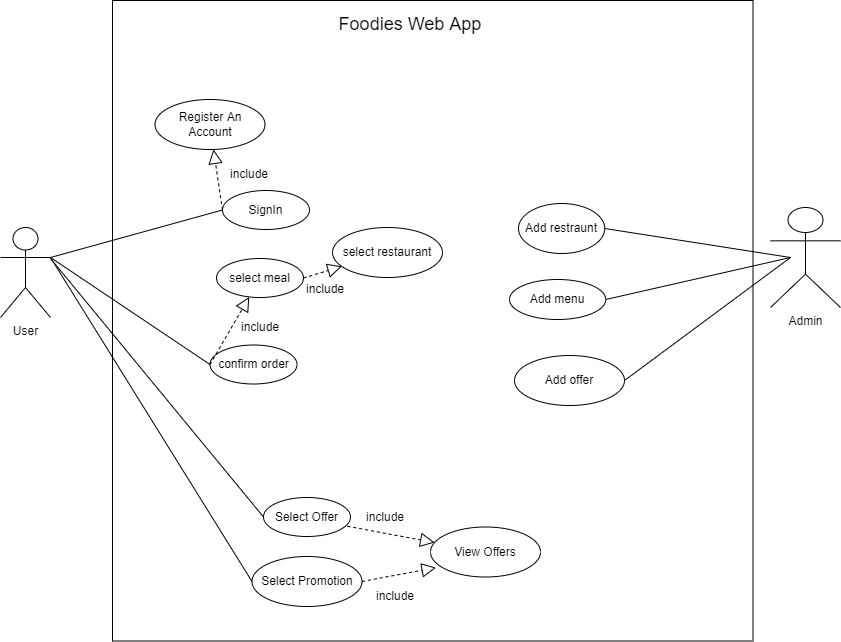

The diagram above was exported from draw.io. Its source (the exported page's mxGraphModel, read from the mxfile embedded in the PNG):
<mxGraphModel dx="944" dy="490" grid="1" gridSize="10" guides="1" tooltips="1" connect="1" arrows="1" fold="1" page="1" pageScale="1" pageWidth="850" pageHeight="1100" math="0" shadow="0">
  <root>
    <mxCell id="0" />
    <mxCell id="1" parent="0" />
    <mxCell id="tzNC6jCYD5zTQgRXs0yc-1" value="User" style="shape=umlActor;verticalLabelPosition=bottom;verticalAlign=top;html=1;outlineConnect=0;" parent="1" vertex="1">
      <mxGeometry x="40" y="280" width="50" height="90" as="geometry" />
    </mxCell>
    <mxCell id="tzNC6jCYD5zTQgRXs0yc-2" value="Admin" style="shape=umlActor;verticalLabelPosition=bottom;verticalAlign=top;html=1;outlineConnect=0;" parent="1" vertex="1">
      <mxGeometry x="810" y="260" width="70" height="100" as="geometry" />
    </mxCell>
    <mxCell id="tzNC6jCYD5zTQgRXs0yc-3" value="" style="whiteSpace=wrap;html=1;aspect=fixed;" parent="1" vertex="1">
      <mxGeometry x="152" y="53" width="640.5" height="640.5" as="geometry" />
    </mxCell>
    <mxCell id="tzNC6jCYD5zTQgRXs0yc-5" value="Add menu" style="ellipse;whiteSpace=wrap;html=1;" parent="1" vertex="1">
      <mxGeometry x="549" y="332" width="96.25" height="40" as="geometry" />
    </mxCell>
    <mxCell id="tzNC6jCYD5zTQgRXs0yc-6" value="SignIn" style="ellipse;whiteSpace=wrap;html=1;" parent="1" vertex="1">
      <mxGeometry x="262" y="243" width="87" height="39" as="geometry" />
    </mxCell>
    <mxCell id="tzNC6jCYD5zTQgRXs0yc-14" value="Register An Account" style="ellipse;whiteSpace=wrap;html=1;" parent="1" vertex="1">
      <mxGeometry x="194.5" y="152" width="110" height="50" as="geometry" />
    </mxCell>
    <mxCell id="tzNC6jCYD5zTQgRXs0yc-21" value="" style="endArrow=none;html=1;rounded=0;entryX=0;entryY=0.5;entryDx=0;entryDy=0;" parent="1" target="tzNC6jCYD5zTQgRXs0yc-6" edge="1">
      <mxGeometry width="50" height="50" relative="1" as="geometry">
        <mxPoint x="90" y="310" as="sourcePoint" />
        <mxPoint x="240" y="267" as="targetPoint" />
      </mxGeometry>
    </mxCell>
    <mxCell id="tzNC6jCYD5zTQgRXs0yc-35" value="" style="endArrow=none;html=1;rounded=0;exitX=1;exitY=0.5;exitDx=0;exitDy=0;" parent="1" source="tzNC6jCYD5zTQgRXs0yc-5" edge="1">
      <mxGeometry width="50" height="50" relative="1" as="geometry">
        <mxPoint x="688.02" y="403.25" as="sourcePoint" />
        <mxPoint x="830" y="310" as="targetPoint" />
      </mxGeometry>
    </mxCell>
    <mxCell id="tzNC6jCYD5zTQgRXs0yc-45" value="" style="endArrow=block;dashed=1;endFill=0;endSize=12;html=1;rounded=0;exitX=0;exitY=0.5;exitDx=0;exitDy=0;" parent="1" source="tzNC6jCYD5zTQgRXs0yc-6" target="tzNC6jCYD5zTQgRXs0yc-14" edge="1">
      <mxGeometry width="160" relative="1" as="geometry">
        <mxPoint x="340" y="412" as="sourcePoint" />
        <mxPoint x="500" y="412" as="targetPoint" />
      </mxGeometry>
    </mxCell>
    <mxCell id="tzNC6jCYD5zTQgRXs0yc-49" value="include" style="text;html=1;strokeColor=none;fillColor=none;align=center;verticalAlign=middle;whiteSpace=wrap;rounded=0;" parent="1" vertex="1">
      <mxGeometry x="264" y="217" width="50" height="20" as="geometry" />
    </mxCell>
    <mxCell id="tzNC6jCYD5zTQgRXs0yc-51" value="" style="endArrow=none;html=1;rounded=0;entryX=0;entryY=0.5;entryDx=0;entryDy=0;exitX=1;exitY=0.3333333333333333;exitDx=0;exitDy=0;exitPerimeter=0;" parent="1" source="tzNC6jCYD5zTQgRXs0yc-1" target="b729hrOA7CMhZbHgwwtk-1" edge="1">
      <mxGeometry width="50" height="50" relative="1" as="geometry">
        <mxPoint x="100" y="480" as="sourcePoint" />
        <mxPoint x="230" y="665" as="targetPoint" />
      </mxGeometry>
    </mxCell>
    <mxCell id="tzNC6jCYD5zTQgRXs0yc-53" value="&lt;font style=&quot;font-size: 18px&quot;&gt;Foodies Web App&lt;/font&gt;" style="text;html=1;strokeColor=none;fillColor=none;align=center;verticalAlign=middle;whiteSpace=wrap;rounded=0;" parent="1" vertex="1">
      <mxGeometry x="370" y="62" width="160" height="30" as="geometry" />
    </mxCell>
    <mxCell id="b729hrOA7CMhZbHgwwtk-1" value="Select Promotion" style="ellipse;whiteSpace=wrap;html=1;" parent="1" vertex="1">
      <mxGeometry x="291.5" y="609" width="110" height="50" as="geometry" />
    </mxCell>
    <mxCell id="b729hrOA7CMhZbHgwwtk-7" value="Add restraunt" style="ellipse;whiteSpace=wrap;html=1;" parent="1" vertex="1">
      <mxGeometry x="558" y="256" width="86.25" height="50" as="geometry" />
    </mxCell>
    <mxCell id="b729hrOA7CMhZbHgwwtk-8" value="" style="endArrow=none;html=1;rounded=0;exitX=1;exitY=0.5;exitDx=0;exitDy=0;" parent="1" source="b729hrOA7CMhZbHgwwtk-7" edge="1">
      <mxGeometry width="50" height="50" relative="1" as="geometry">
        <mxPoint x="590" y="480" as="sourcePoint" />
        <mxPoint x="830" y="310" as="targetPoint" />
      </mxGeometry>
    </mxCell>
    <mxCell id="b729hrOA7CMhZbHgwwtk-11" value="Add offer" style="ellipse;whiteSpace=wrap;html=1;" parent="1" vertex="1">
      <mxGeometry x="554" y="408" width="110" height="50" as="geometry" />
    </mxCell>
    <mxCell id="b729hrOA7CMhZbHgwwtk-12" value="" style="endArrow=none;html=1;rounded=0;exitX=1;exitY=0.5;exitDx=0;exitDy=0;" parent="1" source="b729hrOA7CMhZbHgwwtk-11" edge="1">
      <mxGeometry width="50" height="50" relative="1" as="geometry">
        <mxPoint x="710" y="506.63" as="sourcePoint" />
        <mxPoint x="830" y="310" as="targetPoint" />
      </mxGeometry>
    </mxCell>
    <mxCell id="zxEjBsDZBSquSRYqN3GG-9" value="select meal" style="ellipse;whiteSpace=wrap;html=1;" vertex="1" parent="1">
      <mxGeometry x="256" y="311" width="87" height="39" as="geometry" />
    </mxCell>
    <mxCell id="zxEjBsDZBSquSRYqN3GG-10" value="select restaurant" style="ellipse;whiteSpace=wrap;html=1;" vertex="1" parent="1">
      <mxGeometry x="372" y="280" width="110" height="50" as="geometry" />
    </mxCell>
    <mxCell id="zxEjBsDZBSquSRYqN3GG-12" value="" style="endArrow=block;dashed=1;endFill=0;endSize=12;html=1;rounded=0;exitX=1;exitY=0.5;exitDx=0;exitDy=0;" edge="1" parent="1" source="zxEjBsDZBSquSRYqN3GG-9" target="zxEjBsDZBSquSRYqN3GG-10">
      <mxGeometry width="160" relative="1" as="geometry">
        <mxPoint x="460" y="544.95" as="sourcePoint" />
        <mxPoint x="620" y="544.95" as="targetPoint" />
      </mxGeometry>
    </mxCell>
    <mxCell id="zxEjBsDZBSquSRYqN3GG-13" value="include" style="text;html=1;strokeColor=none;fillColor=none;align=center;verticalAlign=middle;whiteSpace=wrap;rounded=0;" vertex="1" parent="1">
      <mxGeometry x="274.5" y="369.5" width="50" height="20" as="geometry" />
    </mxCell>
    <mxCell id="zxEjBsDZBSquSRYqN3GG-14" value="Select Offer" style="ellipse;whiteSpace=wrap;html=1;" vertex="1" parent="1">
      <mxGeometry x="303" y="550" width="87" height="39" as="geometry" />
    </mxCell>
    <mxCell id="zxEjBsDZBSquSRYqN3GG-15" value="View Offers" style="ellipse;whiteSpace=wrap;html=1;" vertex="1" parent="1">
      <mxGeometry x="470" y="579.5" width="110" height="50" as="geometry" />
    </mxCell>
    <mxCell id="zxEjBsDZBSquSRYqN3GG-16" value="" style="endArrow=none;html=1;rounded=0;entryX=0;entryY=0.5;entryDx=0;entryDy=0;" edge="1" parent="1" target="zxEjBsDZBSquSRYqN3GG-14">
      <mxGeometry width="50" height="50" relative="1" as="geometry">
        <mxPoint x="90" y="311" as="sourcePoint" />
        <mxPoint x="385.5" y="574" as="targetPoint" />
      </mxGeometry>
    </mxCell>
    <mxCell id="zxEjBsDZBSquSRYqN3GG-17" value="" style="endArrow=block;dashed=1;endFill=0;endSize=12;html=1;rounded=0;exitX=0.964;exitY=0.737;exitDx=0;exitDy=0;exitPerimeter=0;" edge="1" parent="1" source="zxEjBsDZBSquSRYqN3GG-14" target="zxEjBsDZBSquSRYqN3GG-15">
      <mxGeometry width="160" relative="1" as="geometry">
        <mxPoint x="485.5" y="719" as="sourcePoint" />
        <mxPoint x="645.5" y="719" as="targetPoint" />
      </mxGeometry>
    </mxCell>
    <mxCell id="zxEjBsDZBSquSRYqN3GG-18" value="include" style="text;html=1;strokeColor=none;fillColor=none;align=center;verticalAlign=middle;whiteSpace=wrap;rounded=0;" vertex="1" parent="1">
      <mxGeometry x="400" y="559.5" width="50" height="20" as="geometry" />
    </mxCell>
    <mxCell id="zxEjBsDZBSquSRYqN3GG-19" value="confirm order" style="ellipse;whiteSpace=wrap;html=1;" vertex="1" parent="1">
      <mxGeometry x="249.5" y="397.49999999999994" width="87" height="39" as="geometry" />
    </mxCell>
    <mxCell id="zxEjBsDZBSquSRYqN3GG-20" value="" style="endArrow=none;html=1;rounded=0;entryX=0;entryY=0.5;entryDx=0;entryDy=0;" edge="1" parent="1" target="zxEjBsDZBSquSRYqN3GG-19">
      <mxGeometry width="50" height="50" relative="1" as="geometry">
        <mxPoint x="90" y="310" as="sourcePoint" />
        <mxPoint x="413.5" y="479.99999999999994" as="targetPoint" />
      </mxGeometry>
    </mxCell>
    <mxCell id="zxEjBsDZBSquSRYqN3GG-21" value="" style="endArrow=block;dashed=1;endFill=0;endSize=12;html=1;rounded=0;exitX=0;exitY=0.5;exitDx=0;exitDy=0;" edge="1" parent="1" source="zxEjBsDZBSquSRYqN3GG-19" target="zxEjBsDZBSquSRYqN3GG-9">
      <mxGeometry width="160" relative="1" as="geometry">
        <mxPoint x="513.5" y="625" as="sourcePoint" />
        <mxPoint x="426.52216719085277" y="414.94868426854003" as="targetPoint" />
      </mxGeometry>
    </mxCell>
    <mxCell id="zxEjBsDZBSquSRYqN3GG-22" value="include" style="text;html=1;strokeColor=none;fillColor=none;align=center;verticalAlign=middle;whiteSpace=wrap;rounded=0;" vertex="1" parent="1">
      <mxGeometry x="340" y="332" width="50" height="20" as="geometry" />
    </mxCell>
    <mxCell id="zxEjBsDZBSquSRYqN3GG-25" value="" style="endArrow=block;dashed=1;endFill=0;endSize=12;html=1;rounded=0;exitX=1;exitY=0.5;exitDx=0;exitDy=0;entryX=0.05;entryY=0.813;entryDx=0;entryDy=0;entryPerimeter=0;" edge="1" parent="1" source="b729hrOA7CMhZbHgwwtk-1" target="zxEjBsDZBSquSRYqN3GG-15">
      <mxGeometry width="160" relative="1" as="geometry">
        <mxPoint x="396.86799999999994" y="588.7429999999999" as="sourcePoint" />
        <mxPoint x="447.4620935150356" y="608.1525446428564" as="targetPoint" />
      </mxGeometry>
    </mxCell>
    <mxCell id="zxEjBsDZBSquSRYqN3GG-27" value="include" style="text;html=1;strokeColor=none;fillColor=none;align=center;verticalAlign=middle;whiteSpace=wrap;rounded=0;" vertex="1" parent="1">
      <mxGeometry x="410" y="639" width="50" height="20" as="geometry" />
    </mxCell>
  </root>
</mxGraphModel>